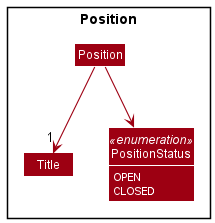

The diagram above was rendered by PlantUML. Its source (embedded in the PNG):
@startuml
!include style.puml
skinparam arrowThickness 1.1
skinparam arrowColor MODEL_COLOR
skinparam classBackgroundColor MODEL_COLOR
skinparam PositionStatus fields MODEL_COLOR

Package Position <<Rectangle>> {

Class Position
Class Title

class PositionStatus<<enumeration>> {
  <color:#white>OPEN
  <color:#white>CLOSED
}


show PositionStatus fields
skinparam PositionStatus MODEL_COLOR

}

Position --> "1" Title
Position --> PositionStatus


@enduml